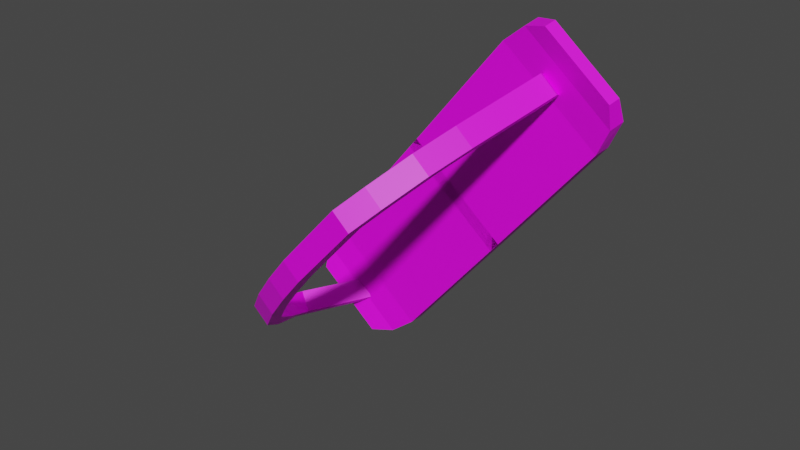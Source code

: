 # Source: Dev_skateboard.blend  (saved by Blender 3.6.13; exported with 4.5.12 LTS)
import bpy
from mathutils import Matrix  # noqa: F401  (used for matrix-valued properties, if any)

bpy.ops.wm.read_factory_settings(use_empty=True)
scene = bpy.context.scene
scene.name = 'Scene'

# ---- collections
col_collection = bpy.data.collections.new('Collection'); scene.collection.children.link(col_collection)

# ---- images (referenced by path relative to the original .blend; pixels are not part of the script)
import os
ASSET_DIR = os.environ.get("B2B_ASSET_DIR", "")  # directory of the original .blend (textures are referenced by path, not embedded)
HERE = os.path.dirname(os.path.abspath(__file__))  # packed textures are extracted next to this script under _unpacked/

def load_image(name, relpath, width, height, colorspace="sRGB"):
    """Load a texture the original file referenced (path relative to the .blend, or extracted next to this script)."""
    p = next((c for c in (os.path.join(HERE, relpath), os.path.join(ASSET_DIR, relpath)) if relpath and os.path.exists(c)), "")
    if p:
        img = bpy.data.images.load(p, check_existing=True)
        img.name = name
    else:  # same state as the original file: an image datablock whose file is absent (Cycles renders it pink)
        img = bpy.data.images.new(name, width, height)
        img.source = "FILE"
        img.filepath = "//" + (relpath or name)
    img.colorspace_settings.name = colorspace
    return img
img_skateboard_texture__dev__png = load_image('Skateboard texture (DEV).png', 'Skateboard texture (DEV).png', 1024, 1024, 'sRGB')

# ---- materials (node trees are filled in below, after node groups)
mat_material_001 = bpy.data.materials.new('Material.001')
mat_material_001.use_transparent_shadow = False

# ---- material node trees
mat_material_001.use_nodes = True; mat_material_001.node_tree.nodes.clear()
_N = mat_material_001.node_tree.nodes; _L = mat_material_001.node_tree.links
n0 = _N.new('ShaderNodeBsdfPrincipled'); n0.name = 'Principled BSDF'; n0.location = (10, 300)
n0.distribution = 'GGX'
n0.subsurface_method = 'RANDOM_WALK_SKIN'
n0.inputs[3].default_value = 1.45
n0.inputs[27].default_value = (0.0, 0.0, 0.0, 1.0)
n0.inputs[28].default_value = 1.0
n1 = _N.new('ShaderNodeOutputMaterial'); n1.name = 'Material Output'; n1.location = (300, 300)
n2 = _N.new('ShaderNodeTexImage'); n2.name = 'Image Texture'; n2.location = (-280, 280)
n2.image = img_skateboard_texture__dev__png
_L.new(n0.outputs[0], n1.inputs[0])
_L.new(n2.outputs[0], n0.inputs[0])
n1.is_active_output = True

# ---- world
world_world = bpy.data.worlds.new('World'); scene.world = world_world
world_world.use_nodes = True; world_world.node_tree.nodes.clear()
_N = world_world.node_tree.nodes; _L = world_world.node_tree.links
n0 = _N.new('ShaderNodeOutputWorld'); n0.name = 'World Output'; n0.location = (300, 300)
n1 = _N.new('ShaderNodeBackground'); n1.name = 'Background'; n1.location = (10, 300)
n1.inputs[0].default_value = (0.05088, 0.05088, 0.05088, 1.0)
_L.new(n1.outputs[0], n0.inputs[0])
n0.is_active_output = True
world_world.color = (0.05088, 0.05088, 0.05088)
world_world.use_sun_shadow = False
world_world.sun_shadow_jitter_overblur = 0.0

# ---- meshes
me_cube_002 = bpy.data.meshes.new('Cube.002')
me_cube_002.from_pydata([(-0.3035, -0.07724, -0.1089), (-0.3035, -0.07724, 0.1191), (-0.3035, 0.0107, -0.1089), (-0.3035, 0.0107, 0.1191), (0.3437, -0.0736, -0.1089), (0.3437, -0.0736, 0.1191), (0.3087, 0.007058, -0.1089), (0.3087, 0.007058, 0.1191), (-0.5385, 0.01054, -0.1089), (-0.546, -0.07708, -0.1089), (-0.546, -0.07708, 0.1191), (-0.5385, 0.01054, 0.1191), (-0.9477, 0.04544, -0.1089), (-0.9601, -0.04162, -0.1089), (-0.9601, -0.04162, 0.1191), (-0.9477, 0.04544, 0.1191), (-1.391, 0.1086, -0.1089), (-1.409, 0.02265, -0.1089), (-1.409, 0.02265, 0.1191), (-1.391, 0.1086, 0.1191), (-1.822, 0.1997, -0.1089), (-1.862, 0.1211, -0.1089), (-1.862, 0.1211, 0.1191), (-1.822, 0.1997, 0.1191), (-2.122, 0.3496, -0.1089), (-2.178, 0.2811, -0.1089), (-2.178, 0.2811, 0.1191), (-2.122, 0.3496, 0.1191), (-2.391, 0.5549, -0.1211), (-2.515, 0.5158, -0.08433), (-2.498, 0.5504, 0.1314), (-2.374, 0.5896, 0.09458), (0.5423, 0.1084, 0.1191), (0.5423, 0.1084, -0.1089), (0.584, 0.03096, -0.1089), (0.584, 0.03096, 0.1191), (0.8341, 0.2646, 0.1191), (0.8341, 0.2646, -0.1089), (0.8918, 0.1983, -0.1089), (0.8918, 0.1983, 0.1191), (1.038, 0.4414, 0.1191), (1.038, 0.4414, -0.1089), (1.103, 0.3828, -0.1089), (1.103, 0.3828, 0.1191), (1.402, 0.8487, 0.1191), (1.402, 0.8487, -0.1089), (1.467, 0.7901, -0.1089), (1.467, 0.7901, 0.1191), (-2.071, 0.8198, -0.3634), (-2.188, 0.7827, -0.3286), (-2.172, 0.8155, -0.1244), (-2.055, 0.8526, -0.1592), (-1.606, 1.043, 0.04709), (-1.619, 1.043, 0.3227), (-1.573, 1.042, 0.04866), (-1.586, 1.042, 0.3242), (-1.541, 1.037, 0.05016), (-1.554, 1.037, 0.3258), (-1.512, 1.03, 0.05156), (-1.525, 1.03, 0.3271), (-1.486, 1.019, 0.05277), (-1.499, 1.019, 0.3284), (-1.465, 1.007, 0.05377), (-1.478, 1.007, 0.3294), (-1.449, 0.9931, 0.05452), (-1.462, 0.9931, 0.3301), (-1.439, 0.9778, 0.05498), (-1.452, 0.9778, 0.3306), (-1.436, 0.9619, 0.05513), (-1.449, 0.9619, 0.3307), (-1.439, 0.946, 0.05498), (-1.452, 0.946, 0.3306), (-1.449, 0.9308, 0.05452), (-1.462, 0.9308, 0.3301), (-1.465, 0.9167, 0.05377), (-1.478, 0.9167, 0.3294), (-1.486, 0.9043, 0.05277), (-1.499, 0.9043, 0.3284), (-1.512, 0.8942, 0.05156), (-1.525, 0.8942, 0.3271), (-1.541, 0.8867, 0.05016), (-1.554, 0.8867, 0.3258), (-1.573, 0.8821, 0.04866), (-1.586, 0.8821, 0.3242), (-1.606, 0.8805, 0.04709), (-1.619, 0.8805, 0.3227), (-1.639, 0.8821, 0.04552), (-1.652, 0.8821, 0.3211), (-1.671, 0.8867, 0.04401), (-1.684, 0.8867, 0.3196), (-1.701, 0.8942, 0.04262), (-1.714, 0.8942, 0.3182), (-1.727, 0.9043, 0.0414), (-1.74, 0.9043, 0.317), (-1.748, 0.9167, 0.0404), (-1.761, 0.9167, 0.316), (-1.764, 0.9308, 0.03966), (-1.777, 0.9308, 0.3152), (-1.773, 0.946, 0.0392), (-1.786, 0.946, 0.3148), (-1.777, 0.9619, 0.03904), (-1.79, 0.9619, 0.3146), (-1.773, 0.9778, 0.0392), (-1.786, 0.9778, 0.3148), (-1.764, 0.9931, 0.03966), (-1.777, 0.9931, 0.3152), (-1.748, 1.007, 0.0404), (-1.761, 1.007, 0.316), (-1.727, 1.019, 0.0414), (-1.74, 1.019, 0.317), (-1.701, 1.03, 0.04262), (-1.714, 1.03, 0.3182), (-1.671, 1.037, 0.04401), (-1.684, 1.037, 0.3196), (-1.639, 1.042, 0.04552), (-1.652, 1.042, 0.3211), (-0.2922, 0.9214, -0.7754), (-0.2922, 0.8379, -0.7754), (-0.3524, 0.9214, 0.4988), (-0.3524, 0.8379, 0.4988), (0.9819, 0.9214, -0.7152), (0.9819, 0.8379, -0.7152), (0.9218, 0.9214, 0.559), (0.9218, 0.8379, 0.559), (1.283, 0.8383, 0.576), (1.309, 0.9209, 0.5773), (1.37, 0.9209, -0.6969), (1.343, 0.8383, -0.6981), (1.575, 0.8226, 0.5233), (1.637, 0.8913, 0.5262), (1.691, 0.8913, -0.6153), (1.629, 0.8226, -0.6182), (1.776, 0.7931, 0.3822), (1.821, 0.8437, 0.3843), (1.861, 0.8437, -0.4566), (1.816, 0.7931, -0.4587), (-0.2215, 0.9214, 0.5057), (-0.2215, 0.8379, 0.5057), (-0.1652, 0.9214, -0.7687), (-0.1652, 0.8379, -0.7687), (-1.496, 0.9214, 0.4494), (-1.496, 0.8379, 0.4494), (-1.44, 0.9214, -0.8249), (-1.44, 0.8379, -0.8249), (-1.801, 0.8383, -0.8409), (-1.827, 0.9209, -0.842), (-1.884, 0.9209, 0.4323), (-1.857, 0.8383, 0.4334), (-2.093, 0.8226, -0.7873), (-2.154, 0.8913, -0.79), (-2.205, 0.8913, 0.3516), (-2.143, 0.8226, 0.3544), (-2.293, 0.7931, -0.6456), (-2.339, 0.8437, -0.6476), (-2.376, 0.8437, 0.1935), (-2.331, 0.7931, 0.1955), (1.105, 1.043, 0.1751), (1.092, 1.043, 0.4507), (1.138, 1.042, 0.1767), (1.125, 1.042, 0.4523), (1.17, 1.037, 0.1782), (1.157, 1.037, 0.4538), (1.199, 1.03, 0.1796), (1.186, 1.03, 0.4552), (1.225, 1.019, 0.1808), (1.212, 1.019, 0.4564), (1.246, 1.007, 0.1818), (1.233, 1.007, 0.4574), (1.262, 0.9931, 0.1825), (1.249, 0.9931, 0.4581), (1.272, 0.9778, 0.183), (1.259, 0.9778, 0.4586), (1.275, 0.9619, 0.1832), (1.262, 0.9619, 0.4587), (1.272, 0.946, 0.183), (1.259, 0.946, 0.4586), (1.262, 0.9308, 0.1825), (1.249, 0.9308, 0.4581), (1.246, 0.9167, 0.1818), (1.233, 0.9167, 0.4574), (1.225, 0.9043, 0.1808), (1.212, 0.9043, 0.4564), (1.199, 0.8942, 0.1796), (1.186, 0.8942, 0.4552), (1.17, 0.8867, 0.1782), (1.157, 0.8867, 0.4538), (1.138, 0.8821, 0.1767), (1.125, 0.8821, 0.4523), (1.105, 0.8805, 0.1751), (1.092, 0.8805, 0.4507), (1.071, 0.8821, 0.1735), (1.058, 0.8821, 0.4491), (1.039, 0.8867, 0.172), (1.026, 0.8867, 0.4476), (1.01, 0.8942, 0.1706), (0.9969, 0.8942, 0.4462), (0.9841, 0.9043, 0.1694), (0.9711, 0.9043, 0.445), (0.9629, 0.9167, 0.1684), (0.9499, 0.9167, 0.444), (0.9472, 0.9308, 0.1677), (0.9342, 0.9308, 0.4433), (0.9375, 0.946, 0.1672), (0.9245, 0.946, 0.4428), (0.9342, 0.9619, 0.1671), (0.9212, 0.9619, 0.4427), (0.9375, 0.9778, 0.1672), (0.9245, 0.9778, 0.4428), (0.9472, 0.9931, 0.1677), (0.9342, 0.9931, 0.4433), (0.9629, 1.007, 0.1684), (0.9499, 1.007, 0.444), (0.9841, 1.019, 0.1694), (0.9711, 1.019, 0.445), (1.01, 1.03, 0.1706), (0.9969, 1.03, 0.4462), (1.039, 1.037, 0.172), (1.026, 1.037, 0.4476), (1.071, 1.042, 0.1735), (1.058, 1.042, 0.4491), (1.15, 1.043, -0.6294), (1.137, 1.043, -0.3538), (1.183, 1.042, -0.6279), (1.17, 1.042, -0.3523), (1.215, 1.037, -0.6263), (1.202, 1.037, -0.3508), (1.244, 1.03, -0.625), (1.231, 1.03, -0.3494), (1.27, 1.019, -0.6237), (1.257, 1.019, -0.3481), (1.291, 1.007, -0.6227), (1.278, 1.007, -0.3471), (1.307, 0.9931, -0.622), (1.294, 0.9931, -0.3464), (1.317, 0.9778, -0.6215), (1.304, 0.9778, -0.3459), (1.32, 0.9619, -0.6214), (1.307, 0.9619, -0.3458), (1.317, 0.946, -0.6215), (1.304, 0.946, -0.3459), (1.307, 0.9308, -0.622), (1.294, 0.9308, -0.3464), (1.291, 0.9167, -0.6227), (1.278, 0.9167, -0.3471), (1.27, 0.9043, -0.6237), (1.257, 0.9043, -0.3481), (1.244, 0.8942, -0.625), (1.231, 0.8942, -0.3494), (1.215, 0.8867, -0.6263), (1.202, 0.8867, -0.3508), (1.183, 0.8821, -0.6279), (1.17, 0.8821, -0.3523), (1.15, 0.8805, -0.6294), (1.137, 0.8805, -0.3538), (1.116, 0.8821, -0.631), (1.103, 0.8821, -0.3554), (1.084, 0.8867, -0.6325), (1.071, 0.8867, -0.3569), (1.055, 0.8942, -0.6339), (1.042, 0.8942, -0.3583), (1.029, 0.9043, -0.6351), (1.016, 0.9043, -0.3595), (1.008, 0.9167, -0.6361), (0.9949, 0.9167, -0.3605), (0.9922, 0.9308, -0.6369), (0.9792, 0.9308, -0.3613), (0.9825, 0.946, -0.6373), (0.9695, 0.946, -0.3617), (0.9792, 0.9619, -0.6375), (0.9662, 0.9619, -0.3619), (0.9825, 0.9778, -0.6373), (0.9695, 0.9778, -0.3617), (0.9922, 0.9931, -0.6369), (0.9792, 0.9931, -0.3613), (1.008, 1.007, -0.6361), (0.9949, 1.007, -0.3605), (1.029, 1.019, -0.6351), (1.016, 1.019, -0.3595), (1.055, 1.03, -0.6339), (1.042, 1.03, -0.3583), (1.084, 1.037, -0.6325), (1.071, 1.037, -0.3569), (1.116, 1.042, -0.631), (1.103, 1.042, -0.3554), (-1.561, 1.043, -0.7574), (-1.574, 1.043, -0.4819), (-1.528, 1.042, -0.7559), (-1.541, 1.042, -0.4803), (-1.496, 1.037, -0.7544), (-1.509, 1.037, -0.4788), (-1.467, 1.03, -0.753), (-1.48, 1.03, -0.4774), (-1.441, 1.019, -0.7518), (-1.454, 1.019, -0.4762), (-1.42, 1.007, -0.7508), (-1.433, 1.007, -0.4752), (-1.404, 0.9931, -0.75), (-1.417, 0.9931, -0.4744), (-1.394, 0.9778, -0.7496), (-1.407, 0.9778, -0.474), (-1.391, 0.9619, -0.7494), (-1.404, 0.9619, -0.4738), (-1.394, 0.946, -0.7496), (-1.407, 0.946, -0.474), (-1.404, 0.9308, -0.75), (-1.417, 0.9308, -0.4744), (-1.42, 0.9167, -0.7508), (-1.433, 0.9167, -0.4752), (-1.441, 0.9043, -0.7518), (-1.454, 0.9043, -0.4762), (-1.467, 0.8942, -0.753), (-1.48, 0.8942, -0.4774), (-1.496, 0.8867, -0.7544), (-1.509, 0.8867, -0.4788), (-1.528, 0.8821, -0.7559), (-1.541, 0.8821, -0.4803), (-1.561, 0.8805, -0.7574), (-1.574, 0.8805, -0.4819), (-1.594, 0.8821, -0.759), (-1.607, 0.8821, -0.4834), (-1.626, 0.8867, -0.7605), (-1.639, 0.8867, -0.4849), (-1.656, 0.8942, -0.7619), (-1.669, 0.8942, -0.4863), (-1.682, 0.9043, -0.7631), (-1.695, 0.9043, -0.4875), (-1.703, 0.9167, -0.7641), (-1.716, 0.9167, -0.4885), (-1.719, 0.9308, -0.7649), (-1.732, 0.9308, -0.4893), (-1.728, 0.946, -0.7653), (-1.741, 0.946, -0.4897), (-1.732, 0.9619, -0.7655), (-1.745, 0.9619, -0.4899), (-1.728, 0.9778, -0.7653), (-1.741, 0.9778, -0.4897), (-1.719, 0.9931, -0.7649), (-1.732, 0.9931, -0.4893), (-1.703, 1.007, -0.7641), (-1.716, 1.007, -0.4885), (-1.682, 1.019, -0.7631), (-1.695, 1.019, -0.4875), (-1.656, 1.03, -0.7619), (-1.669, 1.03, -0.4863), (-1.626, 1.037, -0.7605), (-1.639, 1.037, -0.4849), (-1.594, 1.042, -0.759), (-1.607, 1.042, -0.4834)], [], [(0, 1, 10, 9), (2, 3, 7, 6), (7, 5, 35, 32), (4, 5, 1, 0), (2, 6, 4, 0), (7, 3, 1, 5), (8, 9, 13, 12), (1, 3, 11, 10), (2, 0, 9, 8), (3, 2, 8, 11), (15, 12, 16, 19), (11, 8, 12, 15), (9, 10, 14, 13), (10, 11, 15, 14), (18, 19, 23, 22), (13, 14, 18, 17), (14, 15, 19, 18), (12, 13, 17, 16), (23, 20, 24, 27), (16, 17, 21, 20), (19, 16, 20, 23), (17, 18, 22, 21), (25, 26, 30, 29), (21, 22, 26, 25), (22, 23, 27, 26), (20, 21, 25, 24), (31, 28, 48, 51), (26, 27, 31, 30), (24, 25, 29, 28), (27, 24, 28, 31), (35, 34, 38, 39), (6, 7, 32, 33), (5, 4, 34, 35), (4, 6, 33, 34), (36, 39, 43, 40), (34, 33, 37, 38), (32, 35, 39, 36), (33, 32, 36, 37), (40, 43, 47, 44), (37, 36, 40, 41), (39, 38, 42, 43), (38, 37, 41, 42), (45, 44, 47, 46), (41, 40, 44, 45), (43, 42, 46, 47), (42, 41, 45, 46), (49, 50, 51, 48), (29, 30, 50, 49), (30, 31, 51, 50), (28, 29, 49, 48), (52, 53, 55, 54), (54, 55, 57, 56), (56, 57, 59, 58), (58, 59, 61, 60), (60, 61, 63, 62), (62, 63, 65, 64), (64, 65, 67, 66), (66, 67, 69, 68), (68, 69, 71, 70), (70, 71, 73, 72), (72, 73, 75, 74), (74, 75, 77, 76), (76, 77, 79, 78), (78, 79, 81, 80), (80, 81, 83, 82), (82, 83, 85, 84), (84, 85, 87, 86), (86, 87, 89, 88), (88, 89, 91, 90), (90, 91, 93, 92), (92, 93, 95, 94), (94, 95, 97, 96), (96, 97, 99, 98), (98, 99, 101, 100), (100, 101, 103, 102), (102, 103, 105, 104), (104, 105, 107, 106), (106, 107, 109, 108), (108, 109, 111, 110), (110, 111, 113, 112), (55, 53, 115, 113, 111, 109, 107, 105, 103, 101, 99, 97, 95, 93, 91, 89, 87, 85, 83, 81, 79, 77, 75, 73, 71, 69, 67, 65, 63, 61, 59, 57), (112, 113, 115, 114), (114, 115, 53, 52), (52, 54, 56, 58, 60, 62, 64, 66, 68, 70, 72, 74, 76, 78, 80, 82, 84, 86, 88, 90, 92, 94, 96, 98, 100, 102, 104, 106, 108, 110, 112, 114), (116, 117, 119, 118), (118, 119, 123, 122), (121, 120, 126, 127), (120, 121, 117, 116), (118, 122, 120, 116), (123, 119, 117, 121), (124, 127, 131, 128), (120, 122, 125, 126), (123, 121, 127, 124), (122, 123, 124, 125), (128, 131, 135, 132), (125, 124, 128, 129), (127, 126, 130, 131), (126, 125, 129, 130), (133, 132, 135, 134), (129, 128, 132, 133), (131, 130, 134, 135), (130, 129, 133, 134), (136, 137, 139, 138), (138, 139, 143, 142), (141, 140, 146, 147), (140, 141, 137, 136), (138, 142, 140, 136), (143, 139, 137, 141), (144, 147, 151, 148), (140, 142, 145, 146), (143, 141, 147, 144), (142, 143, 144, 145), (148, 151, 155, 152), (145, 144, 148, 149), (147, 146, 150, 151), (146, 145, 149, 150), (153, 152, 155, 154), (149, 148, 152, 153), (151, 150, 154, 155), (150, 149, 153, 154), (156, 157, 159, 158), (158, 159, 161, 160), (160, 161, 163, 162), (162, 163, 165, 164), (164, 165, 167, 166), (166, 167, 169, 168), (168, 169, 171, 170), (170, 171, 173, 172), (172, 173, 175, 174), (174, 175, 177, 176), (176, 177, 179, 178), (178, 179, 181, 180), (180, 181, 183, 182), (182, 183, 185, 184), (184, 185, 187, 186), (186, 187, 189, 188), (188, 189, 191, 190), (190, 191, 193, 192), (192, 193, 195, 194), (194, 195, 197, 196), (196, 197, 199, 198), (198, 199, 201, 200), (200, 201, 203, 202), (202, 203, 205, 204), (204, 205, 207, 206), (206, 207, 209, 208), (208, 209, 211, 210), (210, 211, 213, 212), (212, 213, 215, 214), (214, 215, 217, 216), (159, 157, 219, 217, 215, 213, 211, 209, 207, 205, 203, 201, 199, 197, 195, 193, 191, 189, 187, 185, 183, 181, 179, 177, 175, 173, 171, 169, 167, 165, 163, 161), (216, 217, 219, 218), (218, 219, 157, 156), (156, 158, 160, 162, 164, 166, 168, 170, 172, 174, 176, 178, 180, 182, 184, 186, 188, 190, 192, 194, 196, 198, 200, 202, 204, 206, 208, 210, 212, 214, 216, 218), (220, 221, 223, 222), (222, 223, 225, 224), (224, 225, 227, 226), (226, 227, 229, 228), (228, 229, 231, 230), (230, 231, 233, 232), (232, 233, 235, 234), (234, 235, 237, 236), (236, 237, 239, 238), (238, 239, 241, 240), (240, 241, 243, 242), (242, 243, 245, 244), (244, 245, 247, 246), (246, 247, 249, 248), (248, 249, 251, 250), (250, 251, 253, 252), (252, 253, 255, 254), (254, 255, 257, 256), (256, 257, 259, 258), (258, 259, 261, 260), (260, 261, 263, 262), (262, 263, 265, 264), (264, 265, 267, 266), (266, 267, 269, 268), (268, 269, 271, 270), (270, 271, 273, 272), (272, 273, 275, 274), (274, 275, 277, 276), (276, 277, 279, 278), (278, 279, 281, 280), (223, 221, 283, 281, 279, 277, 275, 273, 271, 269, 267, 265, 263, 261, 259, 257, 255, 253, 251, 249, 247, 245, 243, 241, 239, 237, 235, 233, 231, 229, 227, 225), (280, 281, 283, 282), (282, 283, 221, 220), (220, 222, 224, 226, 228, 230, 232, 234, 236, 238, 240, 242, 244, 246, 248, 250, 252, 254, 256, 258, 260, 262, 264, 266, 268, 270, 272, 274, 276, 278, 280, 282), (284, 285, 287, 286), (286, 287, 289, 288), (288, 289, 291, 290), (290, 291, 293, 292), (292, 293, 295, 294), (294, 295, 297, 296), (296, 297, 299, 298), (298, 299, 301, 300), (300, 301, 303, 302), (302, 303, 305, 304), (304, 305, 307, 306), (306, 307, 309, 308), (308, 309, 311, 310), (310, 311, 313, 312), (312, 313, 315, 314), (314, 315, 317, 316), (316, 317, 319, 318), (318, 319, 321, 320), (320, 321, 323, 322), (322, 323, 325, 324), (324, 325, 327, 326), (326, 327, 329, 328), (328, 329, 331, 330), (330, 331, 333, 332), (332, 333, 335, 334), (334, 335, 337, 336), (336, 337, 339, 338), (338, 339, 341, 340), (340, 341, 343, 342), (342, 343, 345, 344), (287, 285, 347, 345, 343, 341, 339, 337, 335, 333, 331, 329, 327, 325, 323, 321, 319, 317, 315, 313, 311, 309, 307, 305, 303, 301, 299, 297, 295, 293, 291, 289), (344, 345, 347, 346), (346, 347, 285, 284), (284, 286, 288, 290, 292, 294, 296, 298, 300, 302, 304, 306, 308, 310, 312, 314, 316, 318, 320, 322, 324, 326, 328, 330, 332, 334, 336, 338, 340, 342, 344, 346)])
_uv = me_cube_002.uv_layers.new(name='UVMap')
_uv.uv.foreach_set('vector', [0.903, 0.9058, 0.9037, 0.9058, 0.9037, 0.9058, 0.903, 0.9058, 0.9321, 0.8705, 0.9328, 0.8705, 0.9328, 0.8713, 0.9321, 0.8713, 0.9328, 0.8713, 0.9328, 0.872, 0.9328, 0.872, 0.9328, 0.8713, 0.9321, 0.872, 0.9328, 0.872, 0.9328, 0.8727, 0.9321, 0.8727, 0.9314, 0.8713, 0.9321, 0.8713, 0.9321, 0.872, 0.9314, 0.872, 0.9328, 0.8713, 0.9336, 0.8713, 0.9336, 0.872, 0.9328, 0.872, 0.9314, 0.8713, 0.9314, 0.872, 0.9314, 0.872, 0.9314, 0.8713, 0.9336, 0.872, 0.9336, 0.8713, 0.9336, 0.8713, 0.9336, 0.872, 0.9314, 0.8713, 0.9314, 0.872, 0.9314, 0.872, 0.9314, 0.8713, 0.9328, 0.8705, 0.9321, 0.8705, 0.9321, 0.8705, 0.9328, 0.8705, 0.9328, 0.8705, 0.9321, 0.8705, 0.9321, 0.8705, 0.9328, 0.8705, 0.9328, 0.8705, 0.9321, 0.8705, 0.9321, 0.8705, 0.9328, 0.8705, 0.9321, 0.8727, 0.9328, 0.8727, 0.9328, 0.8727, 0.9321, 0.8727, 0.9336, 0.872, 0.9336, 0.8713, 0.9336, 0.8713, 0.9336, 0.872, 0.9336, 0.872, 0.9336, 0.8713, 0.9336, 0.8713, 0.9336, 0.872, 0.9321, 0.8727, 0.9328, 0.8727, 0.9328, 0.8727, 0.9321, 0.8727, 0.9336, 0.872, 0.9336, 0.8713, 0.9336, 0.8713, 0.9336, 0.872, 0.9314, 0.8713, 0.9314, 0.872, 0.9314, 0.872, 0.9314, 0.8713, 0.9328, 0.8705, 0.9321, 0.8705, 0.9321, 0.8705, 0.9328, 0.8705, 0.9314, 0.8713, 0.9314, 0.872, 0.9314, 0.872, 0.9314, 0.8713, 0.9328, 0.8705, 0.9321, 0.8705, 0.9321, 0.8705, 0.9328, 0.8705, 0.9321, 0.8727, 0.9328, 0.8727, 0.9328, 0.8727, 0.9321, 0.8727, 0.9321, 0.8727, 0.9328, 0.8727, 0.9328, 0.8727, 0.9321, 0.8727, 0.9321, 0.8727, 0.9328, 0.8727, 0.9328, 0.8727, 0.9321, 0.8727, 0.9336, 0.872, 0.9336, 0.8713, 0.9336, 0.8713, 0.9336, 0.872, 0.9314, 0.8713, 0.9314, 0.872, 0.9314, 0.872, 0.9314, 0.8713, 0.9328, 0.8705, 0.9321, 0.8705, 0.9321, 0.8705, 0.9328, 0.8705, 0.9336, 0.872, 0.9336, 0.8713, 0.9336, 0.8713, 0.9336, 0.872, 0.9314, 0.8713, 0.9314, 0.872, 0.9314, 0.872, 0.9314, 0.8713, 0.9328, 0.8705, 0.9321, 0.8705, 0.9321, 0.8705, 0.9328, 0.8705, 0.9328, 0.872, 0.9321, 0.872, 0.9321, 0.872, 0.9328, 0.872, 0.9321, 0.8713, 0.9328, 0.8713, 0.9328, 0.8713, 0.9321, 0.8713, 0.9328, 0.872, 0.9321, 0.872, 0.9321, 0.872, 0.9328, 0.872, 0.9321, 0.872, 0.9321, 0.8713, 0.9321, 0.8713, 0.9321, 0.872, 0.9328, 0.8713, 0.9328, 0.872, 0.9328, 0.872, 0.9328, 0.8713, 0.9321, 0.872, 0.9321, 0.8713, 0.9321, 0.8713, 0.9321, 0.872, 0.9328, 0.8713, 0.9328, 0.872, 0.9328, 0.872, 0.9328, 0.8713, 0.9321, 0.8713, 0.9328, 0.8713, 0.9328, 0.8713, 0.9321, 0.8713, 0.9328, 0.8713, 0.9328, 0.872, 0.9328, 0.872, 0.9328, 0.8713, 0.9321, 0.8713, 0.9328, 0.8713, 0.9328, 0.8713, 0.9321, 0.8713, 0.9328, 0.872, 0.9321, 0.872, 0.9321, 0.872, 0.9328, 0.872, 0.9321, 0.872, 0.9321, 0.8713, 0.9321, 0.8713, 0.9321, 0.872, 0.9321, 0.8713, 0.9328, 0.8713, 0.9328, 0.872, 0.9321, 0.872, 0.9321, 0.8713, 0.9328, 0.8713, 0.9328, 0.8713, 0.9321, 0.8713, 0.9328, 0.872, 0.9321, 0.872, 0.9321, 0.872, 0.9328, 0.872, 0.9321, 0.872, 0.9321, 0.8713, 0.9321, 0.8713, 0.9321, 0.872, 0.9321, 0.8727, 0.9328, 0.8727, 0.9336, 0.8713, 0.9321, 0.8705, 0.9321, 0.8727, 0.9328, 0.8727, 0.9328, 0.8727, 0.9321, 0.8727, 0.9336, 0.872, 0.9336, 0.8713, 0.9336, 0.8713, 0.9336, 0.872, 0.9314, 0.8713, 0.9314, 0.872, 0.9314, 0.872, 0.9314, 0.8713, 0.8932, 0.8898, 0.8932, 0.8912, 0.8931, 0.8912, 0.8931, 0.8898, 0.8931, 0.8898, 0.8931, 0.8912, 0.893, 0.8912, 0.893, 0.8898, 0.893, 0.8898, 0.893, 0.8912, 0.8929, 0.8912, 0.8929, 0.8898, 0.8929, 0.8898, 0.8929, 0.8912, 0.8928, 0.8912, 0.8928, 0.8898, 0.8928, 0.8898, 0.8928, 0.8912, 0.8928, 0.8912, 0.8928, 0.8898, 0.8928, 0.8898, 0.8928, 0.8912, 0.8927, 0.8912, 0.8927, 0.8898, 0.8927, 0.8898, 0.8927, 0.8912, 0.8926, 0.8912, 0.8926, 0.8898, 0.8926, 0.8898, 0.8926, 0.8912, 0.8925, 0.8912, 0.8925, 0.8898, 0.8925, 0.8898, 0.8925, 0.8912, 0.8924, 0.8912, 0.8924, 0.8898, 0.8924, 0.8898, 0.8924, 0.8912, 0.8923, 0.8912, 0.8923, 0.8898, 0.8923, 0.8898, 0.8923, 0.8912, 0.8922, 0.8912, 0.8922, 0.8898, 0.8922, 0.8898, 0.8922, 0.8912, 0.8921, 0.8912, 0.8921, 0.8898, 0.8921, 0.8898, 0.8921, 0.8912, 0.892, 0.8912, 0.892, 0.8898, 0.892, 0.8898, 0.892, 0.8912, 0.8919, 0.8912, 0.8919, 0.8898, 0.8919, 0.8898, 0.8919, 0.8912, 0.8919, 0.8912, 0.8919, 0.8898, 0.8919, 0.8898, 0.8919, 0.8912, 0.8918, 0.8912, 0.8918, 0.8898, 0.8918, 0.8898, 0.8918, 0.8912, 0.8917, 0.8912, 0.8917, 0.8898, 0.8917, 0.8898, 0.8917, 0.8912, 0.8916, 0.8912, 0.8916, 0.8898, 0.8916, 0.8898, 0.8916, 0.8912, 0.8915, 0.8912, 0.8915, 0.8898, 0.8915, 0.8898, 0.8915, 0.8912, 0.8914, 0.8912, 0.8914, 0.8898, 0.8914, 0.8898, 0.8914, 0.8912, 0.8913, 0.8912, 0.8913, 0.8898, 0.8913, 0.8898, 0.8913, 0.8912, 0.8912, 0.8912, 0.8912, 0.8898, 0.8912, 0.8898, 0.8912, 0.8912, 0.8911, 0.8912, 0.8911, 0.8898, 0.8911, 0.8898, 0.8911, 0.8912, 0.891, 0.8912, 0.891, 0.8898, 0.891, 0.8898, 0.891, 0.8912, 0.891, 0.8912, 0.891, 0.8898, 0.891, 0.8898, 0.891, 0.8912, 0.8909, 0.8912, 0.8909, 0.8898, 0.8909, 0.8898, 0.8909, 0.8912, 0.8908, 0.8912, 0.8908, 0.8898, 0.8908, 0.8898, 0.8908, 0.8912, 0.8907, 0.8912, 0.8907, 0.8898, 0.8907, 0.8898, 0.8907, 0.8912, 0.8906, 0.8912, 0.8906, 0.8898, 0.8906, 0.8898, 0.8906, 0.8912, 0.8905, 0.8912, 0.8905, 0.8898, 0.8926, 0.8719, 0.8925, 0.8719, 0.8924, 0.8719, 0.8922, 0.8718, 0.8921, 0.8717, 0.892, 0.8716, 0.8919, 0.8715, 0.8919, 0.8714, 0.8918, 0.8713, 0.8918, 0.8711, 0.8918, 0.871, 0.8919, 0.8709, 0.8919, 0.8708, 0.892, 0.8707, 0.8921, 0.8706, 0.8923, 0.8705, 0.8924, 0.8705, 0.8925, 0.8705, 0.8927, 0.8705, 0.8928, 0.8706, 0.8929, 0.8707, 0.893, 0.8708, 0.8931, 0.8709, 0.8932, 0.871, 0.8932, 0.8711, 0.8932, 0.8713, 0.8932, 0.8714, 0.8931, 0.8715, 0.8931, 0.8716, 0.893, 0.8717, 0.8929, 0.8718, 0.8928, 0.8719, 0.8905, 0.8898, 0.8905, 0.8912, 0.8904, 0.8912, 0.8904, 0.8898, 0.8904, 0.8898, 0.8904, 0.8912, 0.8903, 0.8912, 0.8903, 0.8898, 0.8925, 0.8775, 0.8924, 0.8775, 0.8922, 0.8776, 0.8921, 0.8777, 0.892, 0.8778, 0.8919, 0.8779, 0.8919, 0.878, 0.8918, 0.8781, 0.8918, 0.8783, 0.8918, 0.8784, 0.8919, 0.8785, 0.8919, 0.8786, 0.892, 0.8787, 0.8921, 0.8788, 0.8923, 0.8789, 0.8924, 0.8789, 0.8925, 0.8789, 0.8927, 0.8789, 0.8928, 0.8788, 0.8929, 0.8787, 0.893, 0.8786, 0.8931, 0.8785, 0.8932, 0.8784, 0.8932, 0.8783, 0.8932, 0.8781, 0.8932, 0.878, 0.8931, 0.8779, 0.8931, 0.8778, 0.893, 0.8777, 0.8929, 0.8776, 0.8928, 0.8775, 0.8926, 0.8775, 0.4501, 0.7731, 0.4508, 0.7731, 0.4508, 0.7739, 0.4501, 0.7739, 0.8559, 0.9062, 0.8566, 0.9062, 0.8566, 0.9069, 0.8559, 0.9069, 0.8476, 0.8556, 0.8469, 0.8556, 0.8469, 0.8556, 0.8476, 0.8556, 0.8469, 0.8556, 0.8476, 0.8556, 0.8476, 0.8563, 0.8469, 0.8563, 0.1887, 0.5351, 0.04958, 0.5373, 0.049, 0.3712, 0.1881, 0.3689, 0.879, 0.8644, 0.8798, 0.8644, 0.8798, 0.8651, 0.879, 0.8651, 0.879, 0.8644, 0.879, 0.8651, 0.879, 0.8651, 0.879, 0.8644, 0.4501, 0.7753, 0.4501, 0.7746, 0.4501, 0.7746, 0.4501, 0.7753, 0.7962, 0.06006, 0.9864, 0.06612, 0.9826, 0.2596, 0.7924, 0.2596, 0.8559, 0.9069, 0.8566, 0.9069, 0.8566, 0.9069, 0.8559, 0.9069, 0.879, 0.8644, 0.879, 0.8651, 0.879, 0.8651, 0.879, 0.8644, 0.8424, 0.8832, 0.8432, 0.8832, 0.8432, 0.8832, 0.8424, 0.8832, 0.8476, 0.8556, 0.8469, 0.8556, 0.8469, 0.8556, 0.8476, 0.8556, 0.5218, 0.5296, 0.5218, 0.5289, 0.5218, 0.5289, 0.5218, 0.5296, 0.8424, 0.8832, 0.8432, 0.8832, 0.8432, 0.884, 0.8424, 0.884, 0.8424, 0.8832, 0.8432, 0.8832, 0.8432, 0.8832, 0.8424, 0.8832, 0.8432, 0.884, 0.8424, 0.884, 0.8424, 0.884, 0.8432, 0.884, 0.4501, 0.7753, 0.4501, 0.7746, 0.4501, 0.7746, 0.4501, 0.7753, 0.4501, 0.7702, 0.4508, 0.7702, 0.4508, 0.771, 0.4501, 0.771, 0.8469, 0.8513, 0.8476, 0.8513, 0.8476, 0.852, 0.8469, 0.852, 0.8566, 0.9047, 0.8559, 0.9047, 0.8559, 0.9047, 0.8566, 0.9047, 0.8559, 0.9047, 0.8566, 0.9047, 0.8566, 0.9054, 0.8559, 0.9054, 0.274, 0.3706, 0.4131, 0.3684, 0.4138, 0.5351, 0.2745, 0.5373, 0.879, 0.8615, 0.8798, 0.8615, 0.8798, 0.8622, 0.879, 0.8622, 0.879, 0.8615, 0.879, 0.8622, 0.879, 0.8622, 0.879, 0.8615, 0.4501, 0.7724, 0.4501, 0.7717, 0.4501, 0.7717, 0.4501, 0.7724, 0.879, 0.8615, 0.879, 0.8622, 0.879, 0.8622, 0.879, 0.8615, 0.8469, 0.852, 0.8476, 0.852, 0.8476, 0.852, 0.8469, 0.852, 0.879, 0.8615, 0.879, 0.8622, 0.879, 0.8622, 0.879, 0.8615, 0.8424, 0.8803, 0.8432, 0.8803, 0.8432, 0.8803, 0.8424, 0.8803, 0.8432, 0.8811, 0.8424, 0.8811, 0.8424, 0.8811, 0.8432, 0.8811, 0.4501, 0.7724, 0.4501, 0.7717, 0.4501, 0.7717, 0.4501, 0.7724, 0.8424, 0.8803, 0.8432, 0.8803, 0.8432, 0.8811, 0.8424, 0.8811, 0.8424, 0.8803, 0.8432, 0.8803, 0.8432, 0.8803, 0.8424, 0.8803, 0.8432, 0.8811, 0.8424, 0.8811, 0.8424, 0.8811, 0.8432, 0.8811, 0.4501, 0.7724, 0.4501, 0.7717, 0.4501, 0.7717, 0.4501, 0.7724, 0.8932, 0.8869, 0.8932, 0.8883, 0.8931, 0.8883, 0.8931, 0.8869, 0.8931, 0.8869, 0.8931, 0.8883, 0.893, 0.8883, 0.893, 0.8869, 0.893, 0.8869, 0.893, 0.8883, 0.8929, 0.8883, 0.8929, 0.8869, 0.8929, 0.8869, 0.8929, 0.8883, 0.8928, 0.8883, 0.8928, 0.8869, 0.8928, 0.8869, 0.8928, 0.8883, 0.8928, 0.8883, 0.8928, 0.8869, 0.8928, 0.8869, 0.8928, 0.8883, 0.8927, 0.8883, 0.8927, 0.8869, 0.8927, 0.8869, 0.8927, 0.8883, 0.8926, 0.8883, 0.8926, 0.8869, 0.8926, 0.8869, 0.8926, 0.8883, 0.8925, 0.8883, 0.8925, 0.8869, 0.8925, 0.8869, 0.8925, 0.8883, 0.8924, 0.8883, 0.8924, 0.8869, 0.8924, 0.8869, 0.8924, 0.8883, 0.8923, 0.8883, 0.8923, 0.8869, 0.8923, 0.8869, 0.8923, 0.8883, 0.8922, 0.8883, 0.8922, 0.8869, 0.8922, 0.8869, 0.8922, 0.8883, 0.8921, 0.8883, 0.8921, 0.8869, 0.8921, 0.8869, 0.8921, 0.8883, 0.892, 0.8883, 0.892, 0.8869, 0.892, 0.8869, 0.892, 0.8883, 0.8919, 0.8883, 0.8919, 0.8869, 0.8919, 0.8869, 0.8919, 0.8883, 0.8919, 0.8883, 0.8919, 0.8869, 0.8919, 0.8869, 0.8919, 0.8883, 0.8918, 0.8883, 0.8918, 0.8869, 0.8918, 0.8869, 0.8918, 0.8883, 0.8917, 0.8883, 0.8917, 0.8869, 0.8917, 0.8869, 0.8917, 0.8883, 0.8916, 0.8883, 0.8916, 0.8869, 0.8916, 0.8869, 0.8916, 0.8883, 0.8915, 0.8883, 0.8915, 0.8869, 0.8915, 0.8869, 0.8915, 0.8883, 0.8914, 0.8883, 0.8914, 0.8869, 0.8914, 0.8869, 0.8914, 0.8883, 0.8913, 0.8883, 0.8913, 0.8869, 0.8913, 0.8869, 0.8913, 0.8883, 0.8912, 0.8883, 0.8912, 0.8869, 0.8912, 0.8869, 0.8912, 0.8883, 0.8911, 0.8883, 0.8911, 0.8869, 0.8911, 0.8869, 0.8911, 0.8883, 0.891, 0.8883, 0.891, 0.8869, 0.891, 0.8869, 0.891, 0.8883, 0.891, 0.8883, 0.891, 0.8869, 0.891, 0.8869, 0.891, 0.8883, 0.8909, 0.8883, 0.8909, 0.8869, 0.8909, 0.8869, 0.8909, 0.8883, 0.8908, 0.8883, 0.8908, 0.8869, 0.8908, 0.8869, 0.8908, 0.8883, 0.8907, 0.8883, 0.8907, 0.8869, 0.8907, 0.8869, 0.8907, 0.8883, 0.8906, 0.8883, 0.8906, 0.8869, 0.8906, 0.8869, 0.8906, 0.8883, 0.8905, 0.8883, 0.8905, 0.8869, 0.8927, 0.8705, 0.8925, 0.8705, 0.8924, 0.8705, 0.8923, 0.8705, 0.8921, 0.8704, 0.892, 0.8703, 0.8919, 0.8702, 0.8919, 0.8701, 0.8918, 0.87, 0.8918, 0.8699, 0.8918, 0.8697, 0.8919, 0.8696, 0.8919, 0.8695, 0.892, 0.8694, 0.8921, 0.8693, 0.8922, 0.8692, 0.8924, 0.8691, 0.8925, 0.8691, 0.8926, 0.8691, 0.8928, 0.8691, 0.8929, 0.8692, 0.893, 0.8693, 0.8931, 0.8694, 0.8931, 0.8695, 0.8932, 0.8696, 0.8932, 0.8697, 0.8932, 0.8699, 0.8932, 0.87, 0.8931, 0.8701, 0.893, 0.8702, 0.8929, 0.8703, 0.8928, 0.8704, 0.8905, 0.8869, 0.8905, 0.8883, 0.8904, 0.8883, 0.8904, 0.8869, 0.8904, 0.8869, 0.8904, 0.8883, 0.8903, 0.8883, 0.8903, 0.8869, 0.8925, 0.8761, 0.8924, 0.8761, 0.8922, 0.8762, 0.8921, 0.8763, 0.892, 0.8764, 0.8919, 0.8765, 0.8919, 0.8766, 0.8918, 0.8767, 0.8918, 0.8769, 0.8918, 0.877, 0.8919, 0.8771, 0.8919, 0.8772, 0.892, 0.8773, 0.8921, 0.8774, 0.8923, 0.8775, 0.8924, 0.8775, 0.8925, 0.8775, 0.8927, 0.8775, 0.8928, 0.8774, 0.8929, 0.8773, 0.893, 0.8772, 0.8931, 0.8771, 0.8932, 0.877, 0.8932, 0.8769, 0.8932, 0.8767, 0.8932, 0.8766, 0.8931, 0.8765, 0.8931, 0.8764, 0.893, 0.8763, 0.8929, 0.8762, 0.8928, 0.8761, 0.8926, 0.8761, 0.8932, 0.8883, 0.8932, 0.8898, 0.8931, 0.8898, 0.8931, 0.8883, 0.8931, 0.8883, 0.8931, 0.8898, 0.893, 0.8898, 0.893, 0.8883, 0.893, 0.8883, 0.893, 0.8898, 0.8929, 0.8898, 0.8929, 0.8883, 0.8929, 0.8883, 0.8929, 0.8898, 0.8928, 0.8898, 0.8928, 0.8883, 0.8928, 0.8883, 0.8928, 0.8898, 0.8928, 0.8898, 0.8928, 0.8883, 0.8928, 0.8883, 0.8928, 0.8898, 0.8927, 0.8898, 0.8927, 0.8883, 0.8927, 0.8883, 0.8927, 0.8898, 0.8926, 0.8898, 0.8926, 0.8883, 0.8926, 0.8883, 0.8926, 0.8898, 0.8925, 0.8898, 0.8925, 0.8883, 0.8925, 0.8883, 0.8925, 0.8898, 0.8924, 0.8898, 0.8924, 0.8883, 0.8924, 0.8883, 0.8924, 0.8898, 0.8923, 0.8898, 0.8923, 0.8883, 0.8923, 0.8883, 0.8923, 0.8898, 0.8922, 0.8898, 0.8922, 0.8883, 0.8922, 0.8883, 0.8922, 0.8898, 0.8921, 0.8898, 0.8921, 0.8883, 0.8921, 0.8883, 0.8921, 0.8898, 0.892, 0.8898, 0.892, 0.8883, 0.892, 0.8883, 0.892, 0.8898, 0.8919, 0.8898, 0.8919, 0.8883, 0.8919, 0.8883, 0.8919, 0.8898, 0.8919, 0.8898, 0.8919, 0.8883, 0.8919, 0.8883, 0.8919, 0.8898, 0.8918, 0.8898, 0.8918, 0.8883, 0.8918, 0.8883, 0.8918, 0.8898, 0.8917, 0.8898, 0.8917, 0.8883, 0.8917, 0.8883, 0.8917, 0.8898, 0.8916, 0.8898, 0.8916, 0.8883, 0.8916, 0.8883, 0.8916, 0.8898, 0.8915, 0.8898, 0.8915, 0.8883, 0.8915, 0.8883, 0.8915, 0.8898, 0.8914, 0.8898, 0.8914, 0.8883, 0.8914, 0.8883, 0.8914, 0.8898, 0.8913, 0.8898, 0.8913, 0.8883, 0.8913, 0.8883, 0.8913, 0.8898, 0.8912, 0.8898, 0.8912, 0.8883, 0.8912, 0.8883, 0.8912, 0.8898, 0.8911, 0.8898, 0.8911, 0.8883, 0.8911, 0.8883, 0.8911, 0.8898, 0.891, 0.8898, 0.891, 0.8883, 0.891, 0.8883, 0.891, 0.8898, 0.891, 0.8898, 0.891, 0.8883, 0.891, 0.8883, 0.891, 0.8898, 0.8909, 0.8898, 0.8909, 0.8883, 0.8909, 0.8883, 0.8909, 0.8898, 0.8908, 0.8898, 0.8908, 0.8883, 0.8908, 0.8883, 0.8908, 0.8898, 0.8907, 0.8898, 0.8907, 0.8883, 0.8907, 0.8883, 0.8907, 0.8898, 0.8906, 0.8898, 0.8906, 0.8883, 0.8906, 0.8883, 0.8906, 0.8898, 0.8905, 0.8898, 0.8905, 0.8883, 0.8927, 0.8691, 0.8925, 0.8691, 0.8924, 0.8691, 0.8923, 0.8691, 0.8921, 0.869, 0.892, 0.8689, 0.8919, 0.8688, 0.8919, 0.8687, 0.8918, 0.8686, 0.8918, 0.8685, 0.8918, 0.8683, 0.8919, 0.8682, 0.8919, 0.8681, 0.892, 0.868, 0.8921, 0.8679, 0.8922, 0.8678, 0.8924, 0.8677, 0.8925, 0.8677, 0.8926, 0.8677, 0.8928, 0.8677, 0.8929, 0.8678, 0.893, 0.8679, 0.8931, 0.868, 0.8931, 0.8681, 0.8932, 0.8682, 0.8932, 0.8683, 0.8932, 0.8685, 0.8932, 0.8686, 0.8931, 0.8687, 0.893, 0.8688, 0.8929, 0.8689, 0.8928, 0.869, 0.8905, 0.8883, 0.8905, 0.8898, 0.8904, 0.8898, 0.8904, 0.8883, 0.8904, 0.8883, 0.8904, 0.8898, 0.8903, 0.8898, 0.8903, 0.8883, 0.8925, 0.8733, 0.8924, 0.8733, 0.8922, 0.8734, 0.8921, 0.8735, 0.892, 0.8736, 0.8919, 0.8737, 0.8919, 0.8738, 0.8918, 0.8739, 0.8918, 0.8741, 0.8918, 0.8742, 0.8919, 0.8743, 0.8919, 0.8744, 0.892, 0.8745, 0.8921, 0.8746, 0.8923, 0.8747, 0.8924, 0.8747, 0.8925, 0.8747, 0.8927, 0.8747, 0.8928, 0.8746, 0.8929, 0.8745, 0.893, 0.8744, 0.8931, 0.8743, 0.8932, 0.8742, 0.8932, 0.8741, 0.8932, 0.8739, 0.8932, 0.8738, 0.8931, 0.8737, 0.8931, 0.8736, 0.893, 0.8735, 0.8929, 0.8734, 0.8928, 0.8733, 0.8926, 0.8733, 0.8932, 0.8913, 0.8932, 0.8927, 0.8931, 0.8927, 0.8931, 0.8913, 0.8931, 0.8913, 0.8931, 0.8927, 0.893, 0.8927, 0.893, 0.8913, 0.893, 0.8913, 0.893, 0.8927, 0.8929, 0.8927, 0.8929, 0.8913, 0.8929, 0.8913, 0.8929, 0.8927, 0.8928, 0.8927, 0.8928, 0.8913, 0.8928, 0.8913, 0.8928, 0.8927, 0.8928, 0.8927, 0.8928, 0.8913, 0.8928, 0.8913, 0.8928, 0.8927, 0.8927, 0.8927, 0.8927, 0.8913, 0.8927, 0.8913, 0.8927, 0.8927, 0.8926, 0.8927, 0.8926, 0.8913, 0.8926, 0.8913, 0.8926, 0.8927, 0.8925, 0.8927, 0.8925, 0.8913, 0.8925, 0.8913, 0.8925, 0.8927, 0.8924, 0.8927, 0.8924, 0.8913, 0.8924, 0.8913, 0.8924, 0.8927, 0.8923, 0.8927, 0.8923, 0.8913, 0.8923, 0.8913, 0.8923, 0.8927, 0.8922, 0.8927, 0.8922, 0.8913, 0.8922, 0.8913, 0.8922, 0.8927, 0.8921, 0.8927, 0.8921, 0.8913, 0.8921, 0.8913, 0.8921, 0.8927, 0.892, 0.8927, 0.892, 0.8913, 0.892, 0.8913, 0.892, 0.8927, 0.8919, 0.8927, 0.8919, 0.8913, 0.8919, 0.8913, 0.8919, 0.8927, 0.8919, 0.8927, 0.8919, 0.8913, 0.8919, 0.8913, 0.8919, 0.8927, 0.8918, 0.8927, 0.8918, 0.8913, 0.8918, 0.8913, 0.8918, 0.8927, 0.8917, 0.8927, 0.8917, 0.8913, 0.8917, 0.8913, 0.8917, 0.8927, 0.8916, 0.8927, 0.8916, 0.8913, 0.8916, 0.8913, 0.8916, 0.8927, 0.8915, 0.8927, 0.8915, 0.8913, 0.8915, 0.8913, 0.8915, 0.8927, 0.8914, 0.8927, 0.8914, 0.8913, 0.8914, 0.8913, 0.8914, 0.8927, 0.8913, 0.8927, 0.8913, 0.8913, 0.8913, 0.8913, 0.8913, 0.8927, 0.8912, 0.8927, 0.8912, 0.8913, 0.8912, 0.8913, 0.8912, 0.8927, 0.8911, 0.8927, 0.8911, 0.8913, 0.8911, 0.8913, 0.8911, 0.8927, 0.891, 0.8927, 0.891, 0.8913, 0.891, 0.8913, 0.891, 0.8927, 0.891, 0.8927, 0.891, 0.8913, 0.891, 0.8913, 0.891, 0.8927, 0.8909, 0.8927, 0.8909, 0.8913, 0.8909, 0.8913, 0.8909, 0.8927, 0.8908, 0.8927, 0.8908, 0.8913, 0.8908, 0.8913, 0.8908, 0.8927, 0.8907, 0.8927, 0.8907, 0.8913, 0.8907, 0.8913, 0.8907, 0.8927, 0.8906, 0.8927, 0.8906, 0.8913, 0.8906, 0.8913, 0.8906, 0.8927, 0.8905, 0.8927, 0.8905, 0.8913, 0.8926, 0.8761, 0.8925, 0.8761, 0.8924, 0.8761, 0.8922, 0.876, 0.8921, 0.8759, 0.892, 0.8758, 0.8919, 0.8757, 0.8919, 0.8756, 0.8918, 0.8755, 0.8918, 0.8753, 0.8918, 0.8752, 0.8919, 0.8751, 0.8919, 0.875, 0.892, 0.8749, 0.8921, 0.8748, 0.8923, 0.8747, 0.8924, 0.8747, 0.8925, 0.8747, 0.8927, 0.8747, 0.8928, 0.8748, 0.8929, 0.8749, 0.893, 0.875, 0.8931, 0.8751, 0.8932, 0.8752, 0.8932, 0.8753, 0.8932, 0.8755, 0.8932, 0.8756, 0.8931, 0.8757, 0.8931, 0.8758, 0.893, 0.8759, 0.8929, 0.876, 0.8928, 0.8761, 0.8905, 0.8913, 0.8905, 0.8927, 0.8904, 0.8927, 0.8904, 0.8913, 0.8904, 0.8913, 0.8904, 0.8927, 0.8903, 0.8927, 0.8903, 0.8913, 0.8925, 0.8719, 0.8924, 0.8719, 0.8922, 0.872, 0.8921, 0.8721, 0.892, 0.8722, 0.8919, 0.8723, 0.8919, 0.8724, 0.8918, 0.8725, 0.8918, 0.8727, 0.8918, 0.8728, 0.8919, 0.8729, 0.8919, 0.873, 0.892, 0.8731, 0.8921, 0.8732, 0.8923, 0.8733, 0.8924, 0.8733, 0.8925, 0.8733, 0.8927, 0.8733, 0.8928, 0.8732, 0.8929, 0.8731, 0.893, 0.873, 0.8931, 0.8729, 0.8932, 0.8728, 0.8932, 0.8727, 0.8932, 0.8725, 0.8932, 0.8724, 0.8931, 0.8723, 0.8931, 0.8722, 0.893, 0.8721, 0.8929, 0.872, 0.8928, 0.8719, 0.8926, 0.8719])
me_cube_002.materials.append(mat_material_001)
me_cube_002.update()

# ---- objects
ob_cube = bpy.data.objects.new('Cube', me_cube_002)

# ---- transforms, parenting, visibility, modifiers, constraints
ob_cube.location = (-2.368, -0.8029, 1.168)
ob_cube.rotation_euler = (6.767e-08, -0.8432, -1.509e-07)
ob_cube.scale = (0.5385, 1.118, 0.5385)

# ---- collection membership
col_collection.objects.link(ob_cube)

# ---- scene / render settings (as saved in the file)
scene.frame_start = 1; scene.frame_end = 250; scene.frame_set(1)
scene.render.engine = 'BLENDER_EEVEE_NEXT'
scene.cycles.sampling_pattern = 'TABULATED_SOBOL'
scene.view_settings.view_transform = 'Filmic'
bpy.context.view_layer.update()

# ---- added for rendering (the .blend has no active camera and no usable light): camera, sun
cam_auto = bpy.data.cameras.new('AutoCamera')
cam_auto.lens = 50.0
cam_auto.sensor_width = 36.0
cam_auto.clip_end = 1000.0
ob_auto_camera = bpy.data.objects.new('AutoCamera', cam_auto)
scene.collection.objects.link(ob_auto_camera)
ob_auto_camera.location = (0.676325, -3.99237, 3.47566)
ob_auto_camera.rotation_euler = (1.09748, -7.21219e-08, 0.694738)
scene.camera = ob_auto_camera
light_auto_sun = bpy.data.lights.new('AutoSun', 'SUN')
light_auto_sun.energy = 3.0
light_auto_sun.angle = 0.0523599
ob_auto_sun = bpy.data.objects.new('AutoSun', light_auto_sun)
scene.collection.objects.link(ob_auto_sun)
ob_auto_sun.rotation_euler = (0.872665, 0.174533, 0.523599)
bpy.context.view_layer.update()
